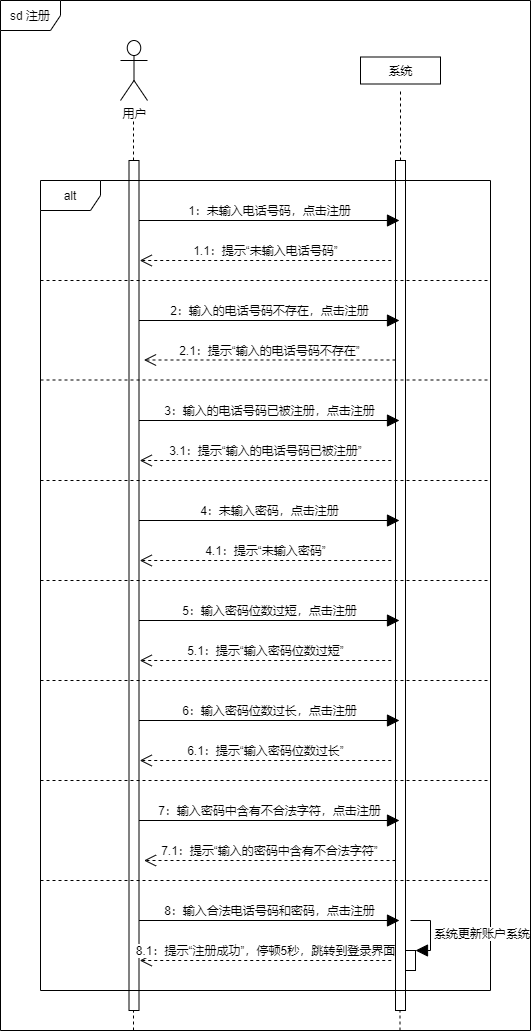

The diagram above was exported from draw.io. Its source (the exported page's mxGraphModel, read from the mxfile embedded in the PNG):
<mxGraphModel dx="474" dy="339" grid="1" gridSize="10" guides="1" tooltips="1" connect="1" arrows="1" fold="1" page="1" pageScale="1" pageWidth="827" pageHeight="1169" math="0" shadow="0">
  <root>
    <mxCell id="UaDiFNqeHzeSpxZ5NZkl-0" />
    <mxCell id="UaDiFNqeHzeSpxZ5NZkl-1" parent="UaDiFNqeHzeSpxZ5NZkl-0" />
    <mxCell id="UaDiFNqeHzeSpxZ5NZkl-2" value="sd 注册" style="shape=umlFrame;whiteSpace=wrap;html=1;" vertex="1" parent="UaDiFNqeHzeSpxZ5NZkl-1">
      <mxGeometry x="40" y="280" width="530" height="1030" as="geometry" />
    </mxCell>
    <mxCell id="UaDiFNqeHzeSpxZ5NZkl-3" value="用户" style="shape=umlActor;verticalLabelPosition=bottom;verticalAlign=top;html=1;" vertex="1" parent="UaDiFNqeHzeSpxZ5NZkl-1">
      <mxGeometry x="160" y="320" width="27" height="60" as="geometry" />
    </mxCell>
    <mxCell id="UaDiFNqeHzeSpxZ5NZkl-4" value="系统" style="html=1;" vertex="1" parent="UaDiFNqeHzeSpxZ5NZkl-1">
      <mxGeometry x="400" y="336.5" width="80" height="27" as="geometry" />
    </mxCell>
    <mxCell id="UaDiFNqeHzeSpxZ5NZkl-5" value="" style="html=1;points=[];perimeter=orthogonalPerimeter;" vertex="1" parent="UaDiFNqeHzeSpxZ5NZkl-1">
      <mxGeometry x="168.5" y="440" width="10" height="850" as="geometry" />
    </mxCell>
    <mxCell id="UaDiFNqeHzeSpxZ5NZkl-8" value="" style="endArrow=none;dashed=1;html=1;" edge="1" parent="UaDiFNqeHzeSpxZ5NZkl-1">
      <mxGeometry width="50" height="50" relative="1" as="geometry">
        <mxPoint x="173" y="440" as="sourcePoint" />
        <mxPoint x="173" y="400" as="targetPoint" />
      </mxGeometry>
    </mxCell>
    <mxCell id="UaDiFNqeHzeSpxZ5NZkl-9" value="" style="html=1;points=[];perimeter=orthogonalPerimeter;" vertex="1" parent="UaDiFNqeHzeSpxZ5NZkl-1">
      <mxGeometry x="435" y="440" width="10" height="850" as="geometry" />
    </mxCell>
    <mxCell id="UaDiFNqeHzeSpxZ5NZkl-10" value="" style="endArrow=none;dashed=1;html=1;" edge="1" parent="UaDiFNqeHzeSpxZ5NZkl-1">
      <mxGeometry width="50" height="50" relative="1" as="geometry">
        <mxPoint x="440" y="440" as="sourcePoint" />
        <mxPoint x="440" y="370" as="targetPoint" />
      </mxGeometry>
    </mxCell>
    <mxCell id="8K4AvAxTbpCkuZCTan0S-4" value="alt" style="shape=umlFrame;whiteSpace=wrap;html=1;" vertex="1" parent="UaDiFNqeHzeSpxZ5NZkl-1">
      <mxGeometry x="80" y="460" width="450" height="810" as="geometry" />
    </mxCell>
    <mxCell id="8K4AvAxTbpCkuZCTan0S-6" value="1：未输入电话号码，点击注册" style="html=1;verticalAlign=bottom;endArrow=block;endSize=10;" edge="1" parent="UaDiFNqeHzeSpxZ5NZkl-1">
      <mxGeometry width="80" relative="1" as="geometry">
        <mxPoint x="178.5" y="500" as="sourcePoint" />
        <mxPoint x="439" y="500" as="targetPoint" />
      </mxGeometry>
    </mxCell>
    <mxCell id="8K4AvAxTbpCkuZCTan0S-7" value="" style="endArrow=none;dashed=1;html=1;endSize=10;" edge="1" parent="UaDiFNqeHzeSpxZ5NZkl-1">
      <mxGeometry width="50" height="50" relative="1" as="geometry">
        <mxPoint x="80" y="560" as="sourcePoint" />
        <mxPoint x="530" y="560" as="targetPoint" />
      </mxGeometry>
    </mxCell>
    <mxCell id="8K4AvAxTbpCkuZCTan0S-10" value="1.1：提示“未输入电话号码”" style="html=1;verticalAlign=bottom;endArrow=open;dashed=1;endSize=10;" edge="1" parent="UaDiFNqeHzeSpxZ5NZkl-1">
      <mxGeometry relative="1" as="geometry">
        <mxPoint x="430.75" y="540" as="sourcePoint" />
        <mxPoint x="179.25" y="540" as="targetPoint" />
      </mxGeometry>
    </mxCell>
    <mxCell id="8K4AvAxTbpCkuZCTan0S-11" value="2：输入的电话号码不存在，点击注册" style="html=1;verticalAlign=bottom;endArrow=block;endSize=10;" edge="1" parent="UaDiFNqeHzeSpxZ5NZkl-1">
      <mxGeometry x="-0.0019" width="80" relative="1" as="geometry">
        <mxPoint x="178.5" y="600" as="sourcePoint" />
        <mxPoint x="439" y="600" as="targetPoint" />
        <mxPoint as="offset" />
      </mxGeometry>
    </mxCell>
    <mxCell id="8K4AvAxTbpCkuZCTan0S-12" value="2.1：提示“输入的电话号码不存在”" style="html=1;verticalAlign=bottom;endArrow=open;dashed=1;endSize=10;" edge="1" parent="UaDiFNqeHzeSpxZ5NZkl-1">
      <mxGeometry relative="1" as="geometry">
        <mxPoint x="435" y="639.5" as="sourcePoint" />
        <mxPoint x="183.5" y="639.5" as="targetPoint" />
      </mxGeometry>
    </mxCell>
    <mxCell id="8K4AvAxTbpCkuZCTan0S-13" value="" style="endArrow=none;dashed=1;html=1;endSize=10;" edge="1" parent="UaDiFNqeHzeSpxZ5NZkl-1">
      <mxGeometry width="50" height="50" relative="1" as="geometry">
        <mxPoint x="80" y="659.5" as="sourcePoint" />
        <mxPoint x="530" y="659.5" as="targetPoint" />
      </mxGeometry>
    </mxCell>
    <mxCell id="8K4AvAxTbpCkuZCTan0S-14" value="3：输入的电话号码已被注册，点击注册" style="html=1;verticalAlign=bottom;endArrow=block;endSize=10;" edge="1" parent="UaDiFNqeHzeSpxZ5NZkl-1">
      <mxGeometry x="-0.0019" width="80" relative="1" as="geometry">
        <mxPoint x="178.5" y="700" as="sourcePoint" />
        <mxPoint x="439" y="700" as="targetPoint" />
        <mxPoint as="offset" />
      </mxGeometry>
    </mxCell>
    <mxCell id="8K4AvAxTbpCkuZCTan0S-15" value="3.1：提示“输入的电话号码已被注册”" style="html=1;verticalAlign=bottom;endArrow=open;dashed=1;endSize=10;" edge="1" parent="UaDiFNqeHzeSpxZ5NZkl-1">
      <mxGeometry relative="1" as="geometry">
        <mxPoint x="430.75" y="740" as="sourcePoint" />
        <mxPoint x="179.25" y="740" as="targetPoint" />
      </mxGeometry>
    </mxCell>
    <mxCell id="8K4AvAxTbpCkuZCTan0S-16" value="" style="endArrow=none;dashed=1;html=1;endSize=10;" edge="1" parent="UaDiFNqeHzeSpxZ5NZkl-1">
      <mxGeometry width="50" height="50" relative="1" as="geometry">
        <mxPoint x="80" y="760" as="sourcePoint" />
        <mxPoint x="530" y="760" as="targetPoint" />
      </mxGeometry>
    </mxCell>
    <mxCell id="8K4AvAxTbpCkuZCTan0S-17" value="4：未输入密码，点击注册" style="html=1;verticalAlign=bottom;endArrow=block;endSize=10;" edge="1" parent="UaDiFNqeHzeSpxZ5NZkl-1">
      <mxGeometry x="-0.0019" width="80" relative="1" as="geometry">
        <mxPoint x="178.5" y="800" as="sourcePoint" />
        <mxPoint x="439" y="800" as="targetPoint" />
        <mxPoint as="offset" />
      </mxGeometry>
    </mxCell>
    <mxCell id="8K4AvAxTbpCkuZCTan0S-18" value="4.1：提示“未输入密码”" style="html=1;verticalAlign=bottom;endArrow=open;dashed=1;endSize=10;" edge="1" parent="UaDiFNqeHzeSpxZ5NZkl-1">
      <mxGeometry relative="1" as="geometry">
        <mxPoint x="430.75" y="840" as="sourcePoint" />
        <mxPoint x="179.25" y="840" as="targetPoint" />
      </mxGeometry>
    </mxCell>
    <mxCell id="8K4AvAxTbpCkuZCTan0S-19" value="" style="endArrow=none;dashed=1;html=1;endSize=10;" edge="1" parent="UaDiFNqeHzeSpxZ5NZkl-1">
      <mxGeometry width="50" height="50" relative="1" as="geometry">
        <mxPoint x="80" y="860" as="sourcePoint" />
        <mxPoint x="530" y="860" as="targetPoint" />
      </mxGeometry>
    </mxCell>
    <mxCell id="8K4AvAxTbpCkuZCTan0S-20" value="5：输入密码位数过短，点击注册" style="html=1;verticalAlign=bottom;endArrow=block;endSize=10;" edge="1" parent="UaDiFNqeHzeSpxZ5NZkl-1">
      <mxGeometry x="-0.0019" width="80" relative="1" as="geometry">
        <mxPoint x="178.5" y="900" as="sourcePoint" />
        <mxPoint x="439" y="900" as="targetPoint" />
        <mxPoint as="offset" />
      </mxGeometry>
    </mxCell>
    <mxCell id="8K4AvAxTbpCkuZCTan0S-21" value="5.1：提示“输入密码位数过短”" style="html=1;verticalAlign=bottom;endArrow=open;dashed=1;endSize=10;" edge="1" parent="UaDiFNqeHzeSpxZ5NZkl-1">
      <mxGeometry relative="1" as="geometry">
        <mxPoint x="430.75" y="940" as="sourcePoint" />
        <mxPoint x="179.25" y="940" as="targetPoint" />
      </mxGeometry>
    </mxCell>
    <mxCell id="8K4AvAxTbpCkuZCTan0S-22" value="" style="endArrow=none;dashed=1;html=1;endSize=10;" edge="1" parent="UaDiFNqeHzeSpxZ5NZkl-1">
      <mxGeometry width="50" height="50" relative="1" as="geometry">
        <mxPoint x="80" y="960" as="sourcePoint" />
        <mxPoint x="530" y="960" as="targetPoint" />
      </mxGeometry>
    </mxCell>
    <mxCell id="8K4AvAxTbpCkuZCTan0S-23" value="6：输入密码位数过长，点击注册" style="html=1;verticalAlign=bottom;endArrow=block;endSize=10;" edge="1" parent="UaDiFNqeHzeSpxZ5NZkl-1">
      <mxGeometry x="-0.0019" width="80" relative="1" as="geometry">
        <mxPoint x="178.5" y="1000" as="sourcePoint" />
        <mxPoint x="439" y="1000" as="targetPoint" />
        <mxPoint as="offset" />
      </mxGeometry>
    </mxCell>
    <mxCell id="8K4AvAxTbpCkuZCTan0S-24" value="6.1：提示“输入密码位数过长”" style="html=1;verticalAlign=bottom;endArrow=open;dashed=1;endSize=10;" edge="1" parent="UaDiFNqeHzeSpxZ5NZkl-1">
      <mxGeometry relative="1" as="geometry">
        <mxPoint x="430.75" y="1040" as="sourcePoint" />
        <mxPoint x="179.25" y="1040" as="targetPoint" />
      </mxGeometry>
    </mxCell>
    <mxCell id="8K4AvAxTbpCkuZCTan0S-25" value="" style="endArrow=none;dashed=1;html=1;endSize=10;" edge="1" parent="UaDiFNqeHzeSpxZ5NZkl-1">
      <mxGeometry width="50" height="50" relative="1" as="geometry">
        <mxPoint x="80" y="1060" as="sourcePoint" />
        <mxPoint x="530" y="1060" as="targetPoint" />
      </mxGeometry>
    </mxCell>
    <mxCell id="8K4AvAxTbpCkuZCTan0S-26" value="7：输入密码中含有不合法字符，点击注册" style="html=1;verticalAlign=bottom;endArrow=block;endSize=10;" edge="1" parent="UaDiFNqeHzeSpxZ5NZkl-1">
      <mxGeometry x="-0.0019" width="80" relative="1" as="geometry">
        <mxPoint x="178.5" y="1100" as="sourcePoint" />
        <mxPoint x="439" y="1100" as="targetPoint" />
        <mxPoint as="offset" />
      </mxGeometry>
    </mxCell>
    <mxCell id="8K4AvAxTbpCkuZCTan0S-27" value="7.1：提示“输入的密码中含有不合法字符”" style="html=1;verticalAlign=bottom;endArrow=open;dashed=1;endSize=10;" edge="1" parent="UaDiFNqeHzeSpxZ5NZkl-1">
      <mxGeometry relative="1" as="geometry">
        <mxPoint x="435" y="1140" as="sourcePoint" />
        <mxPoint x="183.5" y="1140" as="targetPoint" />
      </mxGeometry>
    </mxCell>
    <mxCell id="8K4AvAxTbpCkuZCTan0S-28" value="" style="endArrow=none;dashed=1;html=1;endSize=10;" edge="1" parent="UaDiFNqeHzeSpxZ5NZkl-1">
      <mxGeometry width="50" height="50" relative="1" as="geometry">
        <mxPoint x="80" y="1160" as="sourcePoint" />
        <mxPoint x="530" y="1160" as="targetPoint" />
      </mxGeometry>
    </mxCell>
    <mxCell id="8K4AvAxTbpCkuZCTan0S-29" value="8：输入合法电话号码和密码，点击注册" style="html=1;verticalAlign=bottom;endArrow=block;endSize=10;" edge="1" parent="UaDiFNqeHzeSpxZ5NZkl-1">
      <mxGeometry x="-0.0019" width="80" relative="1" as="geometry">
        <mxPoint x="178.5" y="1200" as="sourcePoint" />
        <mxPoint x="439" y="1200" as="targetPoint" />
        <mxPoint as="offset" />
      </mxGeometry>
    </mxCell>
    <mxCell id="8K4AvAxTbpCkuZCTan0S-30" value="8.1：提示“注册成功”，停顿5秒，跳转到登录界面" style="html=1;verticalAlign=bottom;endArrow=open;dashed=1;endSize=10;" edge="1" parent="UaDiFNqeHzeSpxZ5NZkl-1">
      <mxGeometry relative="1" as="geometry">
        <mxPoint x="430.75" y="1240" as="sourcePoint" />
        <mxPoint x="179.25" y="1240" as="targetPoint" />
      </mxGeometry>
    </mxCell>
    <mxCell id="8K4AvAxTbpCkuZCTan0S-31" value="" style="html=1;points=[];perimeter=orthogonalPerimeter;" vertex="1" parent="UaDiFNqeHzeSpxZ5NZkl-1">
      <mxGeometry x="445" y="1230" width="10" height="20" as="geometry" />
    </mxCell>
    <mxCell id="8K4AvAxTbpCkuZCTan0S-32" value="系统更新账户系统" style="edgeStyle=orthogonalEdgeStyle;html=1;align=left;spacingLeft=2;endArrow=block;rounded=0;entryX=1;entryY=0;endSize=10;" edge="1" target="8K4AvAxTbpCkuZCTan0S-31" parent="UaDiFNqeHzeSpxZ5NZkl-1">
      <mxGeometry relative="1" as="geometry">
        <mxPoint x="450" y="1200" as="sourcePoint" />
        <Array as="points">
          <mxPoint x="470" y="1200" />
          <mxPoint x="470" y="1230" />
        </Array>
      </mxGeometry>
    </mxCell>
    <mxCell id="8K4AvAxTbpCkuZCTan0S-33" value="" style="endArrow=none;dashed=1;html=1;endSize=10;" edge="1" parent="UaDiFNqeHzeSpxZ5NZkl-1">
      <mxGeometry width="50" height="50" relative="1" as="geometry">
        <mxPoint x="173" y="1310" as="sourcePoint" />
        <mxPoint x="173" y="1290" as="targetPoint" />
      </mxGeometry>
    </mxCell>
    <mxCell id="8K4AvAxTbpCkuZCTan0S-34" value="" style="endArrow=none;dashed=1;html=1;endSize=10;" edge="1" parent="UaDiFNqeHzeSpxZ5NZkl-1">
      <mxGeometry width="50" height="50" relative="1" as="geometry">
        <mxPoint x="439.5" y="1310" as="sourcePoint" />
        <mxPoint x="439.5" y="1290" as="targetPoint" />
      </mxGeometry>
    </mxCell>
  </root>
</mxGraphModel>